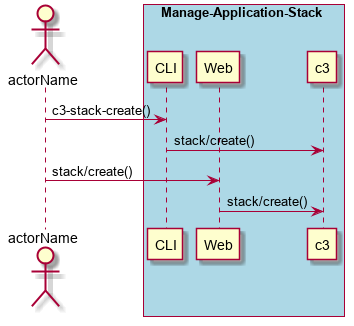

The diagram above was rendered by PlantUML. Its source (embedded in the PNG):
@startuml
Actor "actorName" as A

box "Manage-Application-Stack" #lightblue
participant CLI as CLI
participant Web as Web
participant "c3" as S
A -> CLI : c3-stack-create()
CLI -> S : stack/create()
A -> Web : stack/create()
Web -> S : stack/create()
end box

@enduml